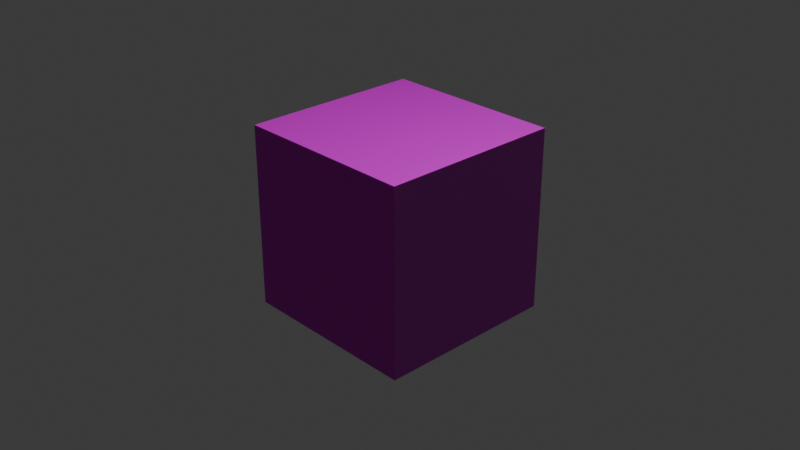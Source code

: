 # Source: cube2.blend  (saved by Blender 4.0.36; exported with 4.5.12 LTS)
import bpy
from mathutils import Matrix  # noqa: F401  (used for matrix-valued properties, if any)

bpy.ops.wm.read_factory_settings(use_empty=True)
scene = bpy.context.scene
scene.name = 'Scene'

# ---- collections
col_collection = bpy.data.collections.new('Collection'); scene.collection.children.link(col_collection)

# ---- images (referenced by path relative to the original .blend; pixels are not part of the script)
import os
ASSET_DIR = os.environ.get("B2B_ASSET_DIR", "")  # directory of the original .blend (textures are referenced by path, not embedded)
HERE = os.path.dirname(os.path.abspath(__file__))  # packed textures are extracted next to this script under _unpacked/

def load_image(name, relpath, width, height, colorspace="sRGB"):
    """Load a texture the original file referenced (path relative to the .blend, or extracted next to this script)."""
    p = next((c for c in (os.path.join(HERE, relpath), os.path.join(ASSET_DIR, relpath)) if relpath and os.path.exists(c)), "")
    if p:
        img = bpy.data.images.load(p, check_existing=True)
        img.name = name
    else:  # same state as the original file: an image datablock whose file is absent (Cycles renders it pink)
        img = bpy.data.images.new(name, width, height)
        img.source = "FILE"
        img.filepath = "//" + (relpath or name)
    img.colorspace_settings.name = colorspace
    return img
img_brickwall_normal_jpg = load_image('brickwall_normal.jpg', 'brickwall_normal.jpg', 1024, 1024, 'Non-Color')
img_brickwall_jpg = load_image('brickwall.jpg', 'brickwall.jpg', 1024, 1024, 'sRGB')

# ---- materials (node trees are filled in below, after node groups)
mat_material_001 = bpy.data.materials.new('Material.001')
mat_material_001.use_transparent_shadow = False

# ---- material node trees
mat_material_001.use_nodes = True; mat_material_001.node_tree.nodes.clear()
_N = mat_material_001.node_tree.nodes; _L = mat_material_001.node_tree.links
n0 = _N.new('ShaderNodeOutputMaterial'); n0.name = 'Material Output'; n0.location = (241, 217)
n1 = _N.new('ShaderNodeTexImage'); n1.name = 'Image Texture.001'; n1.location = (-422, 496)
n1.image = img_brickwall_normal_jpg
n2 = _N.new('ShaderNodeTexImage'); n2.name = 'Image Texture'; n2.location = (-62, 599)
n2.image = img_brickwall_jpg
n3 = _N.new('ShaderNodeBsdfPrincipled'); n3.name = 'Principled BSDF'; n3.location = (396, 478)
n3.inputs[3].default_value = 1.45
n4 = _N.new('ShaderNodeNormalMap'); n4.name = 'Normal Map'; n4.location = (-185, 276)
_L.new(n3.outputs[0], n0.inputs[0])
_L.new(n2.outputs[0], n3.inputs[0])
_L.new(n1.outputs[0], n4.inputs[1])
_L.new(n4.outputs[0], n3.inputs[5])
n0.is_active_output = True

# ---- world
world_world = bpy.data.worlds.new('World'); scene.world = world_world
world_world.use_nodes = True; world_world.node_tree.nodes.clear()
_N = world_world.node_tree.nodes; _L = world_world.node_tree.links
n0 = _N.new('ShaderNodeOutputWorld'); n0.name = 'World Output'; n0.location = (300, 300)
n1 = _N.new('ShaderNodeBackground'); n1.name = 'Background'; n1.location = (10, 300)
n1.inputs[0].default_value = (0.05088, 0.05088, 0.05088, 1.0)
_L.new(n1.outputs[0], n0.inputs[0])
n0.is_active_output = True
world_world.color = (0.05088, 0.05088, 0.05088)
world_world.use_sun_shadow = False
world_world.sun_shadow_jitter_overblur = 0.0

# ---- cameras
cam_camera = bpy.data.cameras.new('Camera')
cam_camera.clip_end = 100.0
cam_camera.ortho_scale = 7.314

# ---- lights
light_light = bpy.data.lights.new('Light', 'POINT')
light_light.transmission_factor = 0.0
light_light.use_soft_falloff = False
light_light.energy = 1000.0
light_light.shadow_soft_size = 0.1
light_light.shadow_maximum_resolution = 0.006
light_light.use_absolute_resolution = True

# ---- meshes
me_cube = bpy.data.meshes.new('Cube')
me_cube.from_pydata([(-1.0, -1.0, -1.0), (-1.0, -1.0, 1.0), (-1.0, 1.0, -1.0), (-1.0, 1.0, 1.0), (1.0, -1.0, -1.0), (1.0, -1.0, 1.0), (1.0, 1.0, -1.0), (1.0, 1.0, 1.0)], [], [(0, 1, 3, 2), (2, 3, 7, 6), (6, 7, 5, 4), (4, 5, 1, 0), (2, 6, 4, 0), (7, 3, 1, 5)])
_uv = me_cube.uv_layers.new(name='UVMap')
_uv.uv.foreach_set('vector', [0.0001001, 0.9999, 0.0001, 0.0001, 0.9999, 0.0001, 0.9999, 0.9999, 0.0001001, 0.9999, 0.0001, 0.0001, 0.9999, 0.0001, 0.9999, 0.9999, 0.9999, 0.0001, 0.9999, 0.9999, 0.0001, 0.9999, 9.994e-05, 0.0001, 0.9999, 0.0001, 0.9999, 0.9999, 0.0001, 0.9999, 9.994e-05, 0.0001, 9.999e-05, 0.9999, 9.996e-05, 9.996e-05, 0.9999, 0.0001, 0.9999, 0.9999, 0.9999, 9.999e-05, 0.9999, 0.9999, 0.0001001, 0.9999, 9.996e-05, 0.0001])
me_cube.materials.append(mat_material_001)
me_cube.update()

# ---- objects
ob_light = bpy.data.objects.new('Light', light_light)
ob_camera = bpy.data.objects.new('Camera', cam_camera)
ob_cube = bpy.data.objects.new('Cube', me_cube)

# ---- transforms, parenting, visibility, modifiers, constraints
ob_light.location = (4.076, 1.005, 5.904)
ob_light.rotation_euler = (0.6503, 0.05522, 1.866)
ob_light.lock_rotations_4d = False
ob_light.empty_display_type = 'ARROWS'
ob_light.color = (0.0, 0.0, 0.0, 0.0)
ob_light.lineart.crease_threshold = 0.0
ob_camera.location = (7.359, -6.926, 4.958)
ob_camera.rotation_euler = (1.109, 0.0, 0.8149)
ob_camera.lock_rotations_4d = False
ob_camera.empty_display_type = 'ARROWS'
ob_camera.color = (0.0, 0.0, 0.0, 0.0)
ob_camera.display_type = 'WIRE'
ob_camera.lineart.crease_threshold = 0.0
ob_cube.location = (0.0, 0.0, 0.0)

# ---- collection membership
col_collection.objects.link(ob_light)
col_collection.objects.link(ob_camera)
col_collection.objects.link(ob_cube)

# ---- scene / render settings (as saved in the file)
scene.camera = ob_camera
scene.frame_start = 1; scene.frame_end = 250; scene.frame_set(1)
scene.render.engine = 'BLENDER_EEVEE_NEXT'
scene.cycles.sampling_pattern = 'TABULATED_SOBOL'
bpy.context.view_layer.update()
